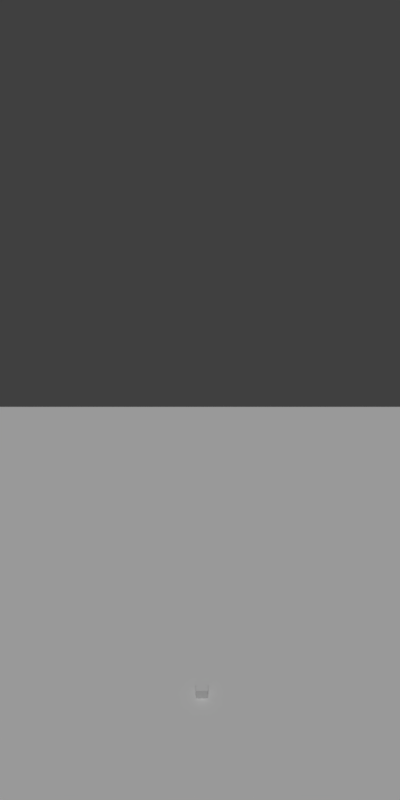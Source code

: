 # Source: SOL_test.blend  (saved by Blender 2.78.0; exported with 4.5.12 LTS)
import bpy
from mathutils import Matrix  # noqa: F401  (used for matrix-valued properties, if any)

bpy.ops.wm.read_factory_settings(use_empty=True)
scene = bpy.context.scene
scene.name = 'Scene'

# ---- collections
col_collection_1 = bpy.data.collections.new('Collection 1'); scene.collection.children.link(col_collection_1)

# ---- materials (node trees are filled in below, after node groups)
mat_water = bpy.data.materials.new('water')
mat_water.alpha_threshold = 0.0
mat_water.use_transparent_shadow = False
mat_water.diffuse_color = (0.016, 0.1703, 0.8, 1.0)
mat_water.roughness = 3.14
mat_material = bpy.data.materials.new('Material')
mat_material.alpha_threshold = 0.0
mat_material.use_transparent_shadow = False
mat_material.preview_render_type = 'CUBE'
mat_material.specular_color = (0.6267, 0.0936, 0.01483)
mat_material.roughness = 0.5
mat_material.specular_intensity = 0.5433
mat_material.line_color = (0.0, 0.0, 0.0, 1.0)

# ---- material node trees

# ---- world
world_world = bpy.data.worlds.new('World'); scene.world = world_world
world_world.color = (0.05088, 0.05088, 0.05088)
world_world.use_sun_shadow = False
world_world.sun_shadow_jitter_overblur = 0.0
world_world.cycles.sampling_method = 'MANUAL'

# ---- cameras
cam_camera = bpy.data.cameras.new('Camera')
cam_camera.type = 'ORTHO'
cam_camera.clip_end = 100.0
cam_camera.lens = 35.0
cam_camera.sensor_width = 32.0
cam_camera.sensor_height = 18.0
cam_camera.ortho_scale = 7.314
cam_camera.dof.focus_distance = 0.0
cam_camera.dof.aperture_fstop = 128.0

# ---- lights
light_lamp = bpy.data.lights.new('Lamp', 'SUN')
light_lamp.transmission_factor = 0.0
light_lamp.cutoff_distance = 30.0
light_lamp.angle = 0.1993
light_lamp.energy = 1.18
light_lamp.shadow_buffer_clip_start = 1.001
light_lamp.shadow_soft_size = 0.1
light_lamp.shadow_cascade_max_distance = 1000.0

# ---- meshes
me_cube_001 = bpy.data.meshes.new('Cube.001')
me_cube_001.from_pydata([(-1.0, -1.0, -1.0), (-1.0, -1.0, 1.0), (-1.0, 1.0, -1.0), (-1.0, 1.0, 1.0), (1.0, -1.0, -1.0), (1.0, -1.0, 1.0), (1.0, 1.0, -1.0), (1.0, 1.0, 1.0)], [], [(0, 1, 3, 2), (2, 3, 7, 6), (6, 7, 5, 4), (4, 5, 1, 0), (2, 6, 4, 0), (7, 3, 1, 5)])
me_cube_001.use_remesh_preserve_volume = False
me_cube_001.use_remesh_preserve_attributes = False
me_cube_001.use_mirror_vertex_groups = False
me_cube_001.update()
me_cube_004 = bpy.data.meshes.new('Cube.004')
me_cube_004.from_pydata([(-1.0, -1.0, -1.0), (-1.0, -1.0, 1.0), (-1.0, 1.0, -1.0), (-1.0, 1.0, 1.0), (1.0, -1.0, -1.0), (1.0, -1.0, 1.0), (1.0, 1.0, -1.0), (1.0, 1.0, 1.0)], [], [(0, 1, 3, 2), (2, 3, 7, 6), (6, 7, 5, 4), (4, 5, 1, 0), (2, 6, 4, 0), (7, 3, 1, 5)])
me_cube_004.materials.append(mat_water)
me_cube_004.use_remesh_preserve_volume = False
me_cube_004.use_remesh_preserve_attributes = False
me_cube_004.use_mirror_vertex_groups = False
me_cube_004.update()
me_cube = bpy.data.meshes.new('Cube')
me_cube.from_pydata([(1.0, 1.0, -1.0), (1.0, -1.0, -1.0), (-1.0, -1.0, -1.0), (-1.0, 1.0, -1.0), (1.0, 1.0, 1.0), (1.0, -1.0, 1.0), (-1.0, -1.0, 1.0), (-1.0, 1.0, 1.0)], [], [(0, 1, 2, 3), (4, 7, 6, 5), (0, 4, 5, 1), (1, 5, 6, 2), (2, 6, 7, 3), (4, 0, 3, 7)])
me_cube.materials.append(mat_material)
me_cube.use_remesh_preserve_volume = False
me_cube.use_remesh_preserve_attributes = False
me_cube.use_mirror_vertex_groups = False
me_cube.update()

# ---- objects
ob_cube_001 = bpy.data.objects.new('Cube.001', me_cube_001)
ob_cube_002 = bpy.data.objects.new('Cube.002', me_cube_004)
ob_cube = bpy.data.objects.new('Cube', me_cube)
ob_lamp = bpy.data.objects.new('Lamp', light_lamp)
ob_camera = bpy.data.objects.new('Camera', cam_camera)

# ---- transforms, parenting, visibility, modifiers, constraints
ob_cube_001.location = (0.01772, -1.893, -1.809)
ob_cube_001.scale = (0.05421, 0.05421, 0.05421)
ob_cube_001.lineart.crease_threshold = 0.0
_m = ob_cube_001.modifiers.new('Fluid', 'FLUID')
_m.fluid_type = 'FLOW'
ob_cube_002.location = (-0.004368, -1.857, -0.605)
ob_cube_002.scale = (1.816, 1.267, 1.267)
ob_cube_002.display_type = 'SOLID'
ob_cube_002.lineart.crease_threshold = 0.0
_m = ob_cube_002.modifiers.new('Fluid', 'FLUID')
_m.fluid_type = 'DOMAIN'
ob_cube.location = (0.0, -0.8579, -3.68)
ob_cube.scale = (1.894, 2.274, 1.814)
ob_cube.lock_rotations_4d = False
ob_cube.empty_display_type = 'ARROWS'
ob_cube.lineart.crease_threshold = 0.0
_m = ob_cube.modifiers.new('Collision', 'COLLISION')
ob_lamp.location = (0.0, -4.888, 5.904)
ob_lamp.rotation_euler = (0.3979, -7.836e-18, 1.383e-19)
ob_lamp.scale = (333.0, 1.0, 1.0)
ob_lamp.lock_rotations_4d = False
ob_lamp.empty_display_type = 'ARROWS'
ob_lamp.color = (0.0, 0.0, 0.0, 0.0)
ob_lamp.lineart.crease_threshold = 0.0
ob_camera.location = (0.0, -4.059, 5.344)
ob_camera.rotation_euler = (0.6564, -9.717e-17, 2.239e-17)
ob_camera.lock_rotations_4d = False
ob_camera.empty_display_type = 'ARROWS'
ob_camera.color = (0.0, 0.0, 0.0, 0.0)
ob_camera.display_type = 'WIRE'
ob_camera.lineart.crease_threshold = 0.0

# ---- collection membership
col_collection_1.objects.link(ob_cube_001)
col_collection_1.objects.link(ob_cube_002)
col_collection_1.objects.link(ob_cube)
col_collection_1.objects.link(ob_lamp)
col_collection_1.objects.link(ob_camera)

# ---- scene / render settings (as saved in the file)
scene.camera = ob_camera
scene.frame_start = 0; scene.frame_end = 20; scene.frame_set(19)
scene.render.engine = 'BLENDER_EEVEE_NEXT'
scene.render.resolution_x = 90
scene.render.resolution_y = 180
scene.render.dither_intensity = 0.0
scene.render.film_transparent = True
scene.cycles.use_denoising = False
scene.cycles.samples = 128
scene.cycles.sampling_pattern = 'TABULATED_SOBOL'
scene.cycles.light_sampling_threshold = 0.0
scene.cycles.use_adaptive_sampling = False
scene.cycles.use_light_tree = False
scene.cycles.blur_glossy = 0.0
scene.cycles.sample_clamp_indirect = 0.0
scene.view_settings.view_transform = 'Standard'
bpy.context.view_layer.update()

